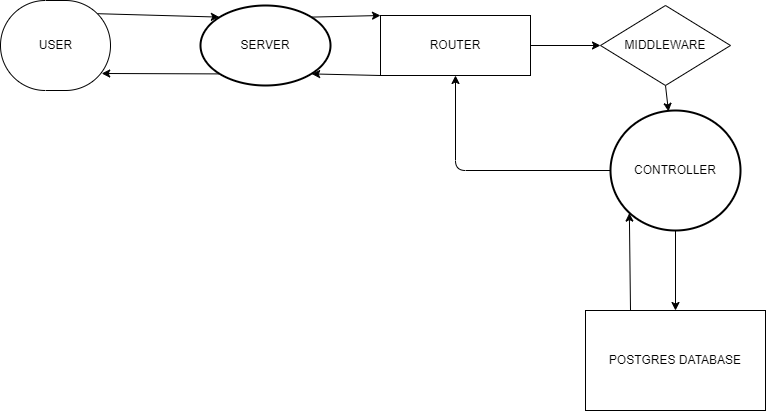

The diagram above was exported from draw.io. Its source (the exported page's mxGraphModel, read from the mxfile embedded in the PNG):
<mxGraphModel dx="976" dy="388" grid="1" gridSize="10" guides="1" tooltips="1" connect="1" arrows="1" fold="1" page="1" pageScale="1" pageWidth="850" pageHeight="1100" math="0" shadow="0">
  <root>
    <mxCell id="0" />
    <mxCell id="1" parent="0" />
    <mxCell id="23" style="edgeStyle=none;html=1;exitX=0.855;exitY=0.145;exitDx=0;exitDy=0;exitPerimeter=0;entryX=0;entryY=0;entryDx=0;entryDy=0;" edge="1" parent="1" source="3" target="6">
      <mxGeometry relative="1" as="geometry">
        <mxPoint x="440" y="60" as="targetPoint" />
      </mxGeometry>
    </mxCell>
    <mxCell id="24" style="edgeStyle=none;html=1;exitX=0.145;exitY=0.855;exitDx=0;exitDy=0;exitPerimeter=0;entryX=0.92;entryY=0.811;entryDx=0;entryDy=0;entryPerimeter=0;" edge="1" parent="1" source="3" target="10">
      <mxGeometry relative="1" as="geometry" />
    </mxCell>
    <mxCell id="3" value="SERVER" style="strokeWidth=2;html=1;shape=mxgraph.flowchart.start_1;whiteSpace=wrap;" vertex="1" parent="1">
      <mxGeometry x="250" y="55" width="130" height="80" as="geometry" />
    </mxCell>
    <mxCell id="13" style="edgeStyle=none;html=1;exitX=1;exitY=0.5;exitDx=0;exitDy=0;entryX=0;entryY=0.5;entryDx=0;entryDy=0;" edge="1" parent="1" target="7">
      <mxGeometry relative="1" as="geometry">
        <mxPoint x="580" y="95" as="sourcePoint" />
      </mxGeometry>
    </mxCell>
    <mxCell id="26" style="edgeStyle=none;html=1;exitX=0;exitY=1;exitDx=0;exitDy=0;entryX=0.855;entryY=0.855;entryDx=0;entryDy=0;entryPerimeter=0;" edge="1" parent="1" source="6" target="3">
      <mxGeometry relative="1" as="geometry" />
    </mxCell>
    <mxCell id="6" value="ROUTER" style="whiteSpace=wrap;html=1;" vertex="1" parent="1">
      <mxGeometry x="430" y="65" width="150" height="60" as="geometry" />
    </mxCell>
    <mxCell id="14" style="edgeStyle=none;html=1;exitX=0.5;exitY=1;exitDx=0;exitDy=0;entryX=0.446;entryY=0.008;entryDx=0;entryDy=0;entryPerimeter=0;" edge="1" parent="1" source="7" target="8">
      <mxGeometry relative="1" as="geometry" />
    </mxCell>
    <mxCell id="7" value="MIDDLEWARE" style="rhombus;whiteSpace=wrap;html=1;" vertex="1" parent="1">
      <mxGeometry x="650" y="55" width="130" height="80" as="geometry" />
    </mxCell>
    <mxCell id="15" style="edgeStyle=none;html=1;entryX=0.5;entryY=0;entryDx=0;entryDy=0;" edge="1" parent="1" source="8" target="9">
      <mxGeometry relative="1" as="geometry" />
    </mxCell>
    <mxCell id="18" style="edgeStyle=none;html=1;entryX=0.5;entryY=1;entryDx=0;entryDy=0;" edge="1" parent="1" source="8" target="6">
      <mxGeometry relative="1" as="geometry">
        <mxPoint x="280" y="170" as="targetPoint" />
        <Array as="points">
          <mxPoint x="505" y="220" />
        </Array>
      </mxGeometry>
    </mxCell>
    <mxCell id="8" value="CONTROLLER" style="strokeWidth=2;html=1;shape=mxgraph.flowchart.start_1;whiteSpace=wrap;" vertex="1" parent="1">
      <mxGeometry x="660" y="160" width="130" height="120" as="geometry" />
    </mxCell>
    <mxCell id="17" style="edgeStyle=none;html=1;exitX=0.25;exitY=0;exitDx=0;exitDy=0;entryX=0.145;entryY=0.855;entryDx=0;entryDy=0;entryPerimeter=0;" edge="1" parent="1" source="9" target="8">
      <mxGeometry relative="1" as="geometry">
        <mxPoint x="680" y="290" as="targetPoint" />
      </mxGeometry>
    </mxCell>
    <mxCell id="9" value="POSTGRES DATABASE" style="whiteSpace=wrap;html=1;" vertex="1" parent="1">
      <mxGeometry x="635" y="360" width="180" height="100" as="geometry" />
    </mxCell>
    <mxCell id="11" style="edgeStyle=none;html=1;entryX=0.145;entryY=0.145;entryDx=0;entryDy=0;entryPerimeter=0;exitX=0;exitY=0;exitDx=96.815;exitDy=13.185000000000002;exitPerimeter=0;" edge="1" parent="1" source="10" target="3">
      <mxGeometry relative="1" as="geometry" />
    </mxCell>
    <mxCell id="10" value="USER" style="html=1;dashed=0;whitespace=wrap;shape=mxgraph.dfd.start" vertex="1" parent="1">
      <mxGeometry x="50" y="50" width="110" height="90" as="geometry" />
    </mxCell>
  </root>
</mxGraphModel>